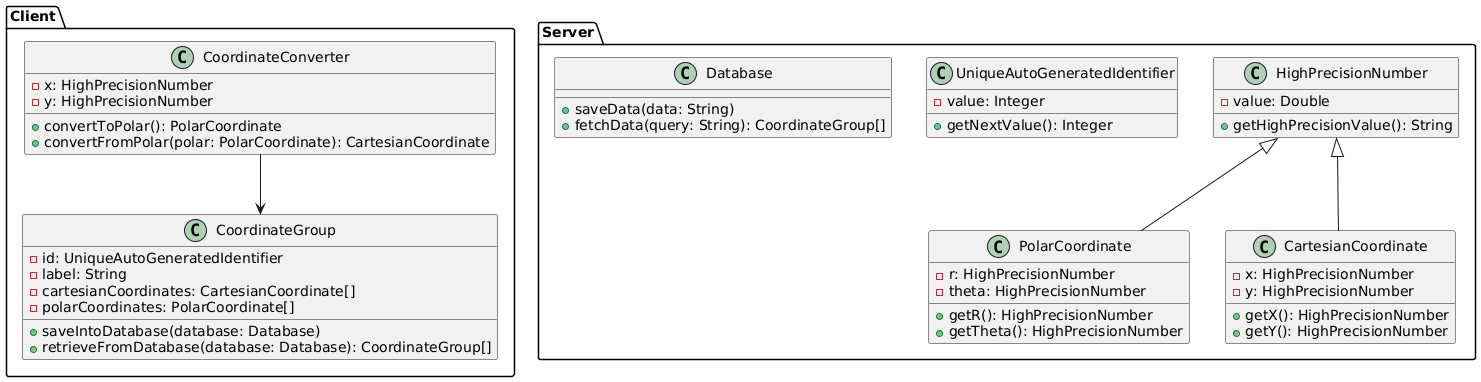

The diagram above was rendered by PlantUML. Its source (embedded in the PNG):
@startuml
package "Client" {
    class CoordinateConverter {
        - x: HighPrecisionNumber
        - y: HighPrecisionNumber
        + convertToPolar(): PolarCoordinate
        + convertFromPolar(polar: PolarCoordinate): CartesianCoordinate
    }

    class CoordinateGroup {
        - id: UniqueAutoGeneratedIdentifier
        - label: String
        - cartesianCoordinates: CartesianCoordinate[]
        - polarCoordinates: PolarCoordinate[]
        + saveIntoDatabase(database: Database)
        + retrieveFromDatabase(database: Database): CoordinateGroup[]
    }
}

package "Server" {
    class HighPrecisionNumber {
        - value: Double
        + getHighPrecisionValue(): String
    }

    class PolarCoordinate {
        - r: HighPrecisionNumber
        - theta: HighPrecisionNumber
        + getR(): HighPrecisionNumber
        + getTheta(): HighPrecisionNumber
    }

    class CartesianCoordinate {
        - x: HighPrecisionNumber
        - y: HighPrecisionNumber
        + getX(): HighPrecisionNumber
        + getY(): HighPrecisionNumber
    }

    class UniqueAutoGeneratedIdentifier {
        - value: Integer
        + getNextValue(): Integer
    }

    class Database {
        + saveData(data: String)
        + fetchData(query: String): CoordinateGroup[]
    }
}

CoordinateConverter --> CoordinateGroup
HighPrecisionNumber <|-- CartesianCoordinate
HighPrecisionNumber <|-- PolarCoordinate

@enduml